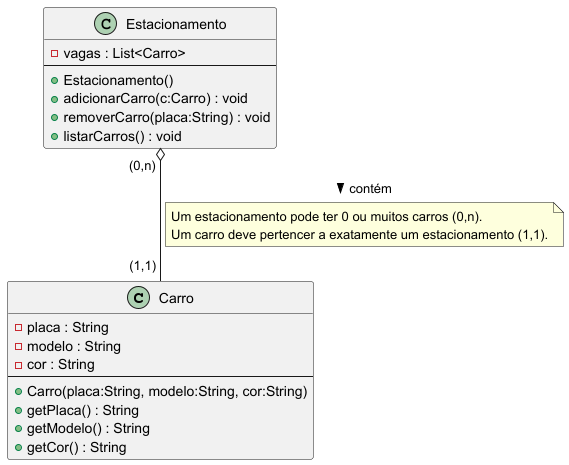

The diagram above was rendered by PlantUML. Its source (embedded in the PNG):
@startuml
class Carro {
  - placa : String
  - modelo : String
  - cor : String
  --
  + Carro(placa:String, modelo:String, cor:String)
  + getPlaca() : String
  + getModelo() : String
  + getCor() : String
}

class Estacionamento {
  - vagas : List<Carro>
  --
  + Estacionamento()
  + adicionarCarro(c:Carro) : void
  + removerCarro(placa:String) : void
  + listarCarros() : void
}

Estacionamento " (0,n) " o-- " (1,1) " Carro : contém >

note on link
Um estacionamento pode ter 0 ou muitos carros (0,n).
Um carro deve pertencer a exatamente um estacionamento (1,1).
end note
@enduml